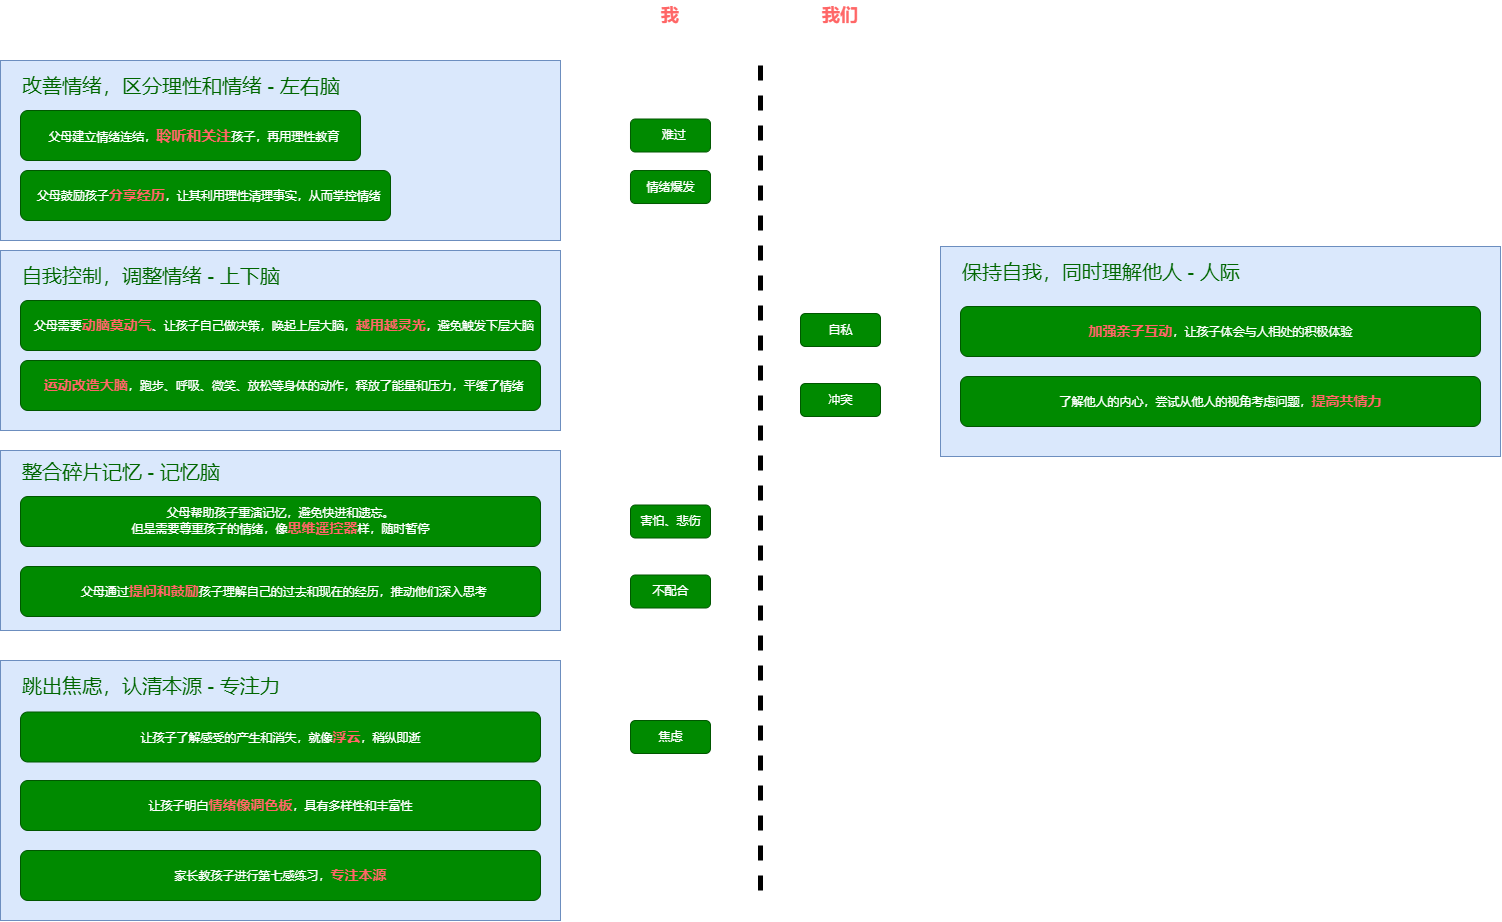

The diagram above was exported from draw.io. Its source (the exported page's mxGraphModel, read from the mxfile embedded in the PNG):
<mxGraphModel dx="2132" dy="1206" grid="1" gridSize="10" guides="1" tooltips="1" connect="1" arrows="1" fold="1" page="1" pageScale="1" pageWidth="1169" pageHeight="827" math="0" shadow="0">
  <root>
    <mxCell id="0" />
    <mxCell id="1" parent="0" />
    <mxCell id="117" value="" style="rounded=0;whiteSpace=wrap;html=1;fontSize=20;fillColor=#dae8fc;strokeColor=#6c8ebf;" vertex="1" parent="1">
      <mxGeometry x="1260" y="356" width="560" height="210" as="geometry" />
    </mxCell>
    <mxCell id="111" value="" style="rounded=0;whiteSpace=wrap;html=1;fontSize=20;fillColor=#dae8fc;strokeColor=#6c8ebf;" vertex="1" parent="1">
      <mxGeometry x="320" y="770" width="560" height="260" as="geometry" />
    </mxCell>
    <mxCell id="106" value="" style="rounded=0;whiteSpace=wrap;html=1;fontSize=20;fillColor=#dae8fc;strokeColor=#6c8ebf;" vertex="1" parent="1">
      <mxGeometry x="320" y="560" width="560" height="180" as="geometry" />
    </mxCell>
    <mxCell id="104" value="" style="rounded=0;whiteSpace=wrap;html=1;fontSize=20;fillColor=#dae8fc;strokeColor=#6c8ebf;" vertex="1" parent="1">
      <mxGeometry x="320" y="360" width="560" height="180" as="geometry" />
    </mxCell>
    <mxCell id="102" value="" style="rounded=0;whiteSpace=wrap;html=1;fontSize=20;fillColor=#dae8fc;strokeColor=#6c8ebf;" vertex="1" parent="1">
      <mxGeometry x="320" y="170" width="560" height="180" as="geometry" />
    </mxCell>
    <mxCell id="66" value="&amp;nbsp; 难过" style="rounded=1;fillColor=#008a00;strokeColor=#005700;html=1;fontColor=#ffffff;align=center;verticalAlign=middle;fontStyle=0;fontSize=12;sketch=0;shadow=0;" parent="1" vertex="1">
      <mxGeometry x="950" y="228.5" width="80" height="33" as="geometry" />
    </mxCell>
    <mxCell id="67" value="&amp;nbsp; 父母建立情绪连结，&lt;font color=&quot;#ff6666&quot; style=&quot;font-size: 15px;&quot;&gt;&lt;b&gt;聆听和关注&lt;/b&gt;&lt;/font&gt;孩子，再用理性教育" style="rounded=1;fillColor=#008a00;strokeColor=#005700;html=1;fontColor=#ffffff;align=center;verticalAlign=middle;fontStyle=0;fontSize=12;sketch=0;shadow=0;" parent="1" vertex="1">
      <mxGeometry x="340" y="220" width="340" height="50" as="geometry" />
    </mxCell>
    <mxCell id="92" value="情绪爆发" style="rounded=1;fillColor=#008a00;strokeColor=#005700;html=1;fontColor=#ffffff;align=center;verticalAlign=middle;fontStyle=0;fontSize=12;sketch=0;shadow=0;" vertex="1" parent="1">
      <mxGeometry x="950" y="280" width="80" height="33" as="geometry" />
    </mxCell>
    <mxCell id="93" value="&amp;nbsp; 父母鼓励孩子&lt;b&gt;&lt;font color=&quot;#ff6666&quot; style=&quot;font-size: 14px;&quot;&gt;分享经历&lt;/font&gt;&lt;/b&gt;，让其利用理性清理事实，从而掌控情绪" style="rounded=1;fillColor=#008a00;strokeColor=#005700;html=1;fontColor=#ffffff;align=center;verticalAlign=middle;fontStyle=0;fontSize=12;sketch=0;shadow=0;" vertex="1" parent="1">
      <mxGeometry x="340" y="280" width="370" height="50" as="geometry" />
    </mxCell>
    <mxCell id="94" value="&amp;nbsp; 父母需要&lt;b&gt;&lt;font style=&quot;font-size: 14px;&quot; color=&quot;#ff6666&quot;&gt;动脑莫动气&lt;/font&gt;&lt;/b&gt;、让孩子自己做决策，唤起上层大脑，&lt;b&gt;&lt;font color=&quot;#ff6666&quot; style=&quot;font-size: 14px;&quot;&gt;越用越灵光&lt;/font&gt;&lt;/b&gt;，避免触发下层大脑" style="rounded=1;fillColor=#008a00;strokeColor=#005700;html=1;fontColor=#ffffff;align=center;verticalAlign=middle;fontStyle=0;fontSize=12;sketch=0;shadow=0;" vertex="1" parent="1">
      <mxGeometry x="340" y="410" width="520" height="50" as="geometry" />
    </mxCell>
    <mxCell id="95" value="&amp;nbsp; &lt;b&gt;&lt;font color=&quot;#ff6666&quot; style=&quot;font-size: 14px;&quot;&gt;运动改造大脑&lt;/font&gt;&lt;/b&gt;，跑步、呼吸、微笑、放松等身体的动作，释放了能量和压力，平缓了情绪" style="rounded=1;fillColor=#008a00;strokeColor=#005700;html=1;fontColor=#ffffff;align=center;verticalAlign=middle;fontStyle=0;fontSize=12;sketch=0;shadow=0;" vertex="1" parent="1">
      <mxGeometry x="340" y="470" width="520" height="50" as="geometry" />
    </mxCell>
    <mxCell id="96" value="害怕、悲伤" style="rounded=1;fillColor=#008a00;strokeColor=#005700;html=1;fontColor=#ffffff;align=center;verticalAlign=middle;fontStyle=0;fontSize=12;sketch=0;shadow=0;" vertex="1" parent="1">
      <mxGeometry x="950" y="614.5" width="80" height="33" as="geometry" />
    </mxCell>
    <mxCell id="97" value="父母帮助孩子重演记忆，避免快进和遗忘。&lt;br&gt;但是需要尊重孩子的情绪，像&lt;font color=&quot;#ff6666&quot; style=&quot;font-size: 14px;&quot;&gt;&lt;b&gt;思维遥控器&lt;/b&gt;&lt;/font&gt;样，随时暂停" style="rounded=1;fillColor=#008a00;strokeColor=#005700;html=1;fontColor=#ffffff;align=center;verticalAlign=middle;fontStyle=0;fontSize=12;sketch=0;shadow=0;" vertex="1" parent="1">
      <mxGeometry x="340" y="606" width="520" height="50" as="geometry" />
    </mxCell>
    <mxCell id="98" value="不配合" style="rounded=1;fillColor=#008a00;strokeColor=#005700;html=1;fontColor=#ffffff;align=center;verticalAlign=middle;fontStyle=0;fontSize=12;sketch=0;shadow=0;" vertex="1" parent="1">
      <mxGeometry x="950" y="684.5" width="80" height="33" as="geometry" />
    </mxCell>
    <mxCell id="99" value="&amp;nbsp; 父母通过&lt;b&gt;&lt;font color=&quot;#ff6666&quot; style=&quot;font-size: 14px;&quot;&gt;提问和鼓励&lt;/font&gt;&lt;/b&gt;孩子&lt;font style=&quot;font-size: 12px;&quot;&gt;理解自己的过去和现在的经历&lt;/font&gt;，推动他们深入思考" style="rounded=1;fillColor=#008a00;strokeColor=#005700;html=1;fontColor=#ffffff;align=center;verticalAlign=middle;fontStyle=0;fontSize=12;sketch=0;shadow=0;" vertex="1" parent="1">
      <mxGeometry x="340" y="676" width="520" height="50" as="geometry" />
    </mxCell>
    <mxCell id="101" value="让孩子了解感受的产生和消失，就像&lt;font color=&quot;#ff6666&quot; style=&quot;font-size: 14px;&quot;&gt;&lt;b&gt;浮云&lt;/b&gt;&lt;/font&gt;，稍纵即逝" style="rounded=1;fillColor=#008a00;strokeColor=#005700;html=1;fontColor=#ffffff;align=center;verticalAlign=middle;fontStyle=0;fontSize=12;sketch=0;shadow=0;" vertex="1" parent="1">
      <mxGeometry x="340" y="821.5" width="520" height="50" as="geometry" />
    </mxCell>
    <mxCell id="103" value="改善情绪，区分理性和情绪 - 左右脑" style="text;html=1;strokeColor=none;fillColor=none;align=left;verticalAlign=middle;whiteSpace=wrap;rounded=0;fontSize=20;fontColor=#006600;" vertex="1" parent="1">
      <mxGeometry x="340" y="180" width="330" height="30" as="geometry" />
    </mxCell>
    <mxCell id="105" value="自我控制，调整情绪 - 上下脑" style="text;html=1;strokeColor=none;fillColor=none;align=left;verticalAlign=middle;whiteSpace=wrap;rounded=0;fontSize=20;fontColor=#006600;" vertex="1" parent="1">
      <mxGeometry x="340" y="370" width="290" height="30" as="geometry" />
    </mxCell>
    <mxCell id="107" value="整合碎片记忆 - 记忆脑" style="text;html=1;strokeColor=none;fillColor=none;align=left;verticalAlign=middle;whiteSpace=wrap;rounded=0;fontSize=20;fontColor=#006600;" vertex="1" parent="1">
      <mxGeometry x="340" y="566" width="250" height="30" as="geometry" />
    </mxCell>
    <mxCell id="108" value="焦虑" style="rounded=1;fillColor=#008a00;strokeColor=#005700;html=1;fontColor=#ffffff;align=center;verticalAlign=middle;fontStyle=0;fontSize=12;sketch=0;shadow=0;" vertex="1" parent="1">
      <mxGeometry x="950" y="830" width="80" height="33" as="geometry" />
    </mxCell>
    <mxCell id="109" value="让孩子明白&lt;font color=&quot;#ff6666&quot; style=&quot;font-size: 14px;&quot;&gt;&lt;b&gt;情绪像调色板&lt;/b&gt;&lt;/font&gt;，具有多样性和丰富性" style="rounded=1;fillColor=#008a00;strokeColor=#005700;html=1;fontColor=#ffffff;align=center;verticalAlign=middle;fontStyle=0;fontSize=12;sketch=0;shadow=0;" vertex="1" parent="1">
      <mxGeometry x="340" y="890" width="520" height="50" as="geometry" />
    </mxCell>
    <mxCell id="110" value="家长教孩子进行第七感练习，&lt;b&gt;&lt;font color=&quot;#ff6666&quot; style=&quot;font-size: 14px;&quot;&gt;专注本源&lt;/font&gt;&lt;/b&gt;" style="rounded=1;fillColor=#008a00;strokeColor=#005700;html=1;fontColor=#ffffff;align=center;verticalAlign=middle;fontStyle=0;fontSize=12;sketch=0;shadow=0;" vertex="1" parent="1">
      <mxGeometry x="340" y="960" width="520" height="50" as="geometry" />
    </mxCell>
    <mxCell id="112" value="跳出焦虑，认清本源 - 专注力" style="text;html=1;strokeColor=none;fillColor=none;align=left;verticalAlign=middle;whiteSpace=wrap;rounded=0;fontSize=20;fontColor=#006600;" vertex="1" parent="1">
      <mxGeometry x="340" y="780" width="280" height="30" as="geometry" />
    </mxCell>
    <mxCell id="113" value="自私" style="rounded=1;fillColor=#008a00;strokeColor=#005700;html=1;fontColor=#ffffff;align=center;verticalAlign=middle;fontStyle=0;fontSize=12;sketch=0;shadow=0;" vertex="1" parent="1">
      <mxGeometry x="1120" y="423" width="80" height="33" as="geometry" />
    </mxCell>
    <mxCell id="114" value="&lt;font color=&quot;#ff6666&quot; style=&quot;font-size: 14px;&quot;&gt;&lt;b&gt;加强亲子互动&lt;/b&gt;&lt;/font&gt;，让孩子体会与人相处的积极体验" style="rounded=1;fillColor=#008a00;strokeColor=#005700;html=1;fontColor=#ffffff;align=center;verticalAlign=middle;fontStyle=0;fontSize=12;sketch=0;shadow=0;" vertex="1" parent="1">
      <mxGeometry x="1280" y="416" width="520" height="50" as="geometry" />
    </mxCell>
    <mxCell id="115" value="冲突" style="rounded=1;fillColor=#008a00;strokeColor=#005700;html=1;fontColor=#ffffff;align=center;verticalAlign=middle;fontStyle=0;fontSize=12;sketch=0;shadow=0;" vertex="1" parent="1">
      <mxGeometry x="1120" y="493" width="80" height="33" as="geometry" />
    </mxCell>
    <mxCell id="116" value="了解他人的内心，尝试从他人的视角考虑问题，&lt;font color=&quot;#ff6666&quot; style=&quot;font-size: 14px;&quot;&gt;&lt;b&gt;提高共情力&lt;/b&gt;&lt;/font&gt;" style="rounded=1;fillColor=#008a00;strokeColor=#005700;html=1;fontColor=#ffffff;align=center;verticalAlign=middle;fontStyle=0;fontSize=12;sketch=0;shadow=0;" vertex="1" parent="1">
      <mxGeometry x="1280" y="486" width="520" height="50" as="geometry" />
    </mxCell>
    <mxCell id="118" value="保持自我，同时理解他人 - 人际" style="text;html=1;strokeColor=none;fillColor=none;align=left;verticalAlign=middle;whiteSpace=wrap;rounded=0;fontSize=20;fontColor=#006600;" vertex="1" parent="1">
      <mxGeometry x="1280" y="366" width="280" height="30" as="geometry" />
    </mxCell>
    <mxCell id="119" value="" style="endArrow=none;html=1;fontSize=14;fontColor=#FF6666;strokeWidth=5;dashed=1;" edge="1" parent="1">
      <mxGeometry width="50" height="50" relative="1" as="geometry">
        <mxPoint x="1080" y="1000" as="sourcePoint" />
        <mxPoint x="1080" y="170" as="targetPoint" />
      </mxGeometry>
    </mxCell>
    <mxCell id="120" value="&lt;b&gt;&lt;font style=&quot;font-size: 18px;&quot;&gt;我&lt;/font&gt;&lt;/b&gt;" style="text;html=1;strokeColor=none;fillColor=none;align=center;verticalAlign=middle;whiteSpace=wrap;rounded=0;fontSize=14;fontColor=#FF6666;" vertex="1" parent="1">
      <mxGeometry x="960" y="110" width="60" height="30" as="geometry" />
    </mxCell>
    <mxCell id="121" value="&lt;span style=&quot;font-size: 18px;&quot;&gt;&lt;b&gt;我们&lt;/b&gt;&lt;/span&gt;" style="text;html=1;strokeColor=none;fillColor=none;align=center;verticalAlign=middle;whiteSpace=wrap;rounded=0;fontSize=14;fontColor=#FF6666;" vertex="1" parent="1">
      <mxGeometry x="1130" y="110" width="60" height="30" as="geometry" />
    </mxCell>
  </root>
</mxGraphModel>